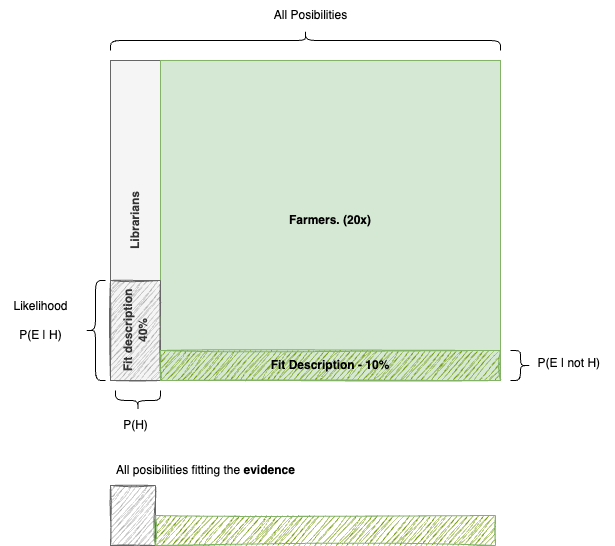

The diagram above was exported from draw.io. Its source (the exported page's mxGraphModel, read from the mxfile embedded in the PNG):
<mxGraphModel dx="1302" dy="522" grid="1" gridSize="10" guides="1" tooltips="1" connect="1" arrows="1" fold="1" page="1" pageScale="1" pageWidth="850" pageHeight="1100" math="0" shadow="0">
  <root>
    <mxCell id="0" />
    <mxCell id="1" parent="0" />
    <mxCell id="2" value="Librarians" style="rounded=0;whiteSpace=wrap;html=1;fillColor=#f5f5f5;fontColor=#333333;strokeColor=#666666;horizontal=0;fontStyle=1" vertex="1" parent="1">
      <mxGeometry x="40" y="90" width="50" height="320" as="geometry" />
    </mxCell>
    <mxCell id="3" value="Farmers. (20x)" style="rounded=0;whiteSpace=wrap;html=1;fillColor=#d5e8d4;strokeColor=#82b366;fontStyle=1" vertex="1" parent="1">
      <mxGeometry x="90" y="90" width="340" height="320" as="geometry" />
    </mxCell>
    <mxCell id="4" value="Fit description&lt;div&gt;40%&lt;/div&gt;" style="rounded=0;whiteSpace=wrap;html=1;fillColor=#B3B3B3;fontColor=#333333;strokeColor=#666666;horizontal=0;fontStyle=1;sketch=1;curveFitting=1;jiggle=2;fillStyle=hachure;" vertex="1" parent="1">
      <mxGeometry x="40" y="310" width="50" height="100" as="geometry" />
    </mxCell>
    <mxCell id="5" value="Fit Description - 10%" style="rounded=0;whiteSpace=wrap;html=1;fillColor=#7AA116;strokeColor=#82b366;fontStyle=1;fillStyle=hachure;sketch=1;curveFitting=1;jiggle=2;" vertex="1" parent="1">
      <mxGeometry x="90" y="380" width="340" height="30" as="geometry" />
    </mxCell>
    <mxCell id="6" value="" style="shape=curlyBracket;whiteSpace=wrap;html=1;rounded=1;labelPosition=left;verticalLabelPosition=middle;align=right;verticalAlign=middle;direction=south;" vertex="1" parent="1">
      <mxGeometry x="40" y="60" width="390" height="20" as="geometry" />
    </mxCell>
    <mxCell id="7" value="All Posibilities" style="text;html=1;align=center;verticalAlign=middle;resizable=0;points=[];autosize=1;strokeColor=none;fillColor=none;" vertex="1" parent="1">
      <mxGeometry x="190" y="30" width="100" height="30" as="geometry" />
    </mxCell>
    <mxCell id="8" value="" style="rounded=0;whiteSpace=wrap;html=1;fillColor=#B3B3B3;fontColor=#333333;strokeColor=#666666;horizontal=0;fontStyle=1;sketch=1;curveFitting=1;jiggle=2;fillStyle=hachure;" vertex="1" parent="1">
      <mxGeometry x="40" y="515" width="45" height="60" as="geometry" />
    </mxCell>
    <mxCell id="9" value="All posibilities fitting the &lt;b&gt;evidence&lt;/b&gt;" style="text;html=1;align=center;verticalAlign=middle;resizable=0;points=[];autosize=1;strokeColor=none;fillColor=none;" vertex="1" parent="1">
      <mxGeometry x="35" y="485" width="200" height="30" as="geometry" />
    </mxCell>
    <mxCell id="10" value="" style="rounded=0;whiteSpace=wrap;html=1;fillColor=#7AA116;strokeColor=#82b366;fontStyle=1;fillStyle=hachure;sketch=1;curveFitting=1;jiggle=2;" vertex="1" parent="1">
      <mxGeometry x="85" y="545" width="340" height="30" as="geometry" />
    </mxCell>
    <mxCell id="11" value="" style="shape=curlyBracket;whiteSpace=wrap;html=1;rounded=1;labelPosition=left;verticalLabelPosition=middle;align=right;verticalAlign=middle;direction=north;" vertex="1" parent="1">
      <mxGeometry x="45" y="420" width="45" height="20" as="geometry" />
    </mxCell>
    <mxCell id="12" value="P(H)" style="text;html=1;align=center;verticalAlign=middle;resizable=0;points=[];autosize=1;strokeColor=none;fillColor=none;" vertex="1" parent="1">
      <mxGeometry x="40" y="440" width="50" height="30" as="geometry" />
    </mxCell>
    <mxCell id="13" value="" style="shape=curlyBracket;whiteSpace=wrap;html=1;rounded=1;labelPosition=left;verticalLabelPosition=middle;align=right;verticalAlign=middle;direction=east;" vertex="1" parent="1">
      <mxGeometry x="15" y="310" width="20" height="100" as="geometry" />
    </mxCell>
    <mxCell id="14" value="Likelihood&lt;div&gt;&lt;br&gt;&lt;/div&gt;&lt;div&gt;P(E | H)&lt;/div&gt;" style="text;html=1;align=center;verticalAlign=middle;resizable=0;points=[];autosize=1;strokeColor=none;fillColor=none;" vertex="1" parent="1">
      <mxGeometry x="-70" y="320" width="80" height="60" as="geometry" />
    </mxCell>
    <mxCell id="15" value="" style="shape=curlyBracket;whiteSpace=wrap;html=1;rounded=1;labelPosition=left;verticalLabelPosition=middle;align=right;verticalAlign=middle;direction=west;" vertex="1" parent="1">
      <mxGeometry x="440" y="380" width="20" height="30" as="geometry" />
    </mxCell>
    <mxCell id="16" value="P(E | not H)&amp;nbsp;" style="text;html=1;align=center;verticalAlign=middle;resizable=0;points=[];autosize=1;strokeColor=none;fillColor=none;" vertex="1" parent="1">
      <mxGeometry x="455" y="378" width="90" height="30" as="geometry" />
    </mxCell>
  </root>
</mxGraphModel>